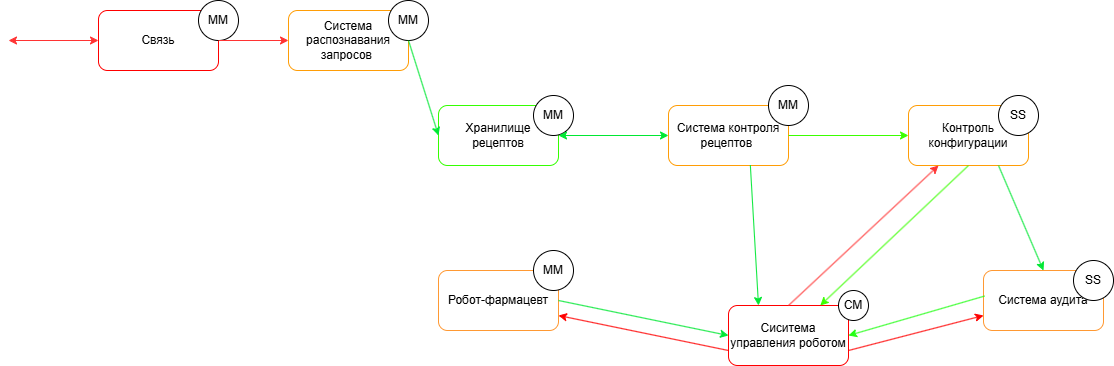

The diagram above was exported from draw.io. Its source (the exported page's mxGraphModel, read from the mxfile embedded in the PNG):
<mxGraphModel dx="1378" dy="794" grid="1" gridSize="10" guides="1" tooltips="1" connect="1" arrows="1" fold="1" page="1" pageScale="1" pageWidth="850" pageHeight="1100" math="0" shadow="0">
  <root>
    <mxCell id="0" />
    <mxCell id="1" parent="0" />
    <mxCell id="KGMlbOrpHIqGdY60iRKk-10" value="Связь" style="rounded=1;whiteSpace=wrap;html=1;strokeColor=#FF0000;" parent="1" vertex="1">
      <mxGeometry x="190" y="135" width="120" height="60" as="geometry" />
    </mxCell>
    <mxCell id="KGMlbOrpHIqGdY60iRKk-11" value="Система контроля рецептов&amp;nbsp;" style="rounded=1;whiteSpace=wrap;html=1;strokeColor=light-dark(#FF9D06,#FFFFFF);" parent="1" vertex="1">
      <mxGeometry x="760" y="230" width="120" height="60" as="geometry" />
    </mxCell>
    <mxCell id="KGMlbOrpHIqGdY60iRKk-12" value="Сиситема управления роботом" style="rounded=1;whiteSpace=wrap;html=1;strokeColor=#FF0000;" parent="1" vertex="1">
      <mxGeometry x="820" y="430" width="120" height="60" as="geometry" />
    </mxCell>
    <mxCell id="KGMlbOrpHIqGdY60iRKk-13" value="Контроль конфигурации" style="rounded=1;whiteSpace=wrap;html=1;strokeColor=light-dark(#FF9D06,#FFFFFF);" parent="1" vertex="1">
      <mxGeometry x="1000" y="230" width="120" height="60" as="geometry" />
    </mxCell>
    <mxCell id="KGMlbOrpHIqGdY60iRKk-14" value="Робот-фармацевт" style="rounded=1;whiteSpace=wrap;html=1;strokeColor=light-dark(#FF9933,#FF3333);" parent="1" vertex="1">
      <mxGeometry x="530" y="395" width="120" height="60" as="geometry" />
    </mxCell>
    <mxCell id="KGMlbOrpHIqGdY60iRKk-15" value="MM" style="ellipse;whiteSpace=wrap;html=1;aspect=fixed;" parent="1" vertex="1">
      <mxGeometry x="290" y="125" width="40" height="40" as="geometry" />
    </mxCell>
    <mxCell id="KGMlbOrpHIqGdY60iRKk-16" value="CM" style="ellipse;whiteSpace=wrap;html=1;aspect=fixed;" parent="1" vertex="1">
      <mxGeometry x="930" y="415" width="30" height="30" as="geometry" />
    </mxCell>
    <mxCell id="KGMlbOrpHIqGdY60iRKk-17" value="SS" style="ellipse;whiteSpace=wrap;html=1;aspect=fixed;" parent="1" vertex="1">
      <mxGeometry x="1090" y="220" width="40" height="40" as="geometry" />
    </mxCell>
    <mxCell id="KGMlbOrpHIqGdY60iRKk-18" value="MM" style="ellipse;whiteSpace=wrap;html=1;aspect=fixed;" parent="1" vertex="1">
      <mxGeometry x="860" y="210" width="40" height="40" as="geometry" />
    </mxCell>
    <mxCell id="KGMlbOrpHIqGdY60iRKk-19" value="MM" style="ellipse;whiteSpace=wrap;html=1;aspect=fixed;" parent="1" vertex="1">
      <mxGeometry x="625" y="375" width="40" height="40" as="geometry" />
    </mxCell>
    <mxCell id="KGMlbOrpHIqGdY60iRKk-20" value="Система аудита" style="rounded=1;whiteSpace=wrap;html=1;strokeColor=light-dark(#FF9933,#FF3333);" parent="1" vertex="1">
      <mxGeometry x="1075" y="395" width="120" height="60" as="geometry" />
    </mxCell>
    <mxCell id="KGMlbOrpHIqGdY60iRKk-21" value="SS" style="ellipse;whiteSpace=wrap;html=1;aspect=fixed;" parent="1" vertex="1">
      <mxGeometry x="1165" y="385" width="40" height="40" as="geometry" />
    </mxCell>
    <mxCell id="KGMlbOrpHIqGdY60iRKk-22" value="Хранилище рецептов" style="rounded=1;whiteSpace=wrap;html=1;strokeColor=light-dark(#35FF01,#FFFFFF);" parent="1" vertex="1">
      <mxGeometry x="530" y="230" width="120" height="60" as="geometry" />
    </mxCell>
    <mxCell id="KGMlbOrpHIqGdY60iRKk-23" value="MM" style="ellipse;whiteSpace=wrap;html=1;aspect=fixed;" parent="1" vertex="1">
      <mxGeometry x="625" y="220" width="40" height="40" as="geometry" />
    </mxCell>
    <mxCell id="KGMlbOrpHIqGdY60iRKk-29" value="" style="endArrow=classic;html=1;rounded=0;exitX=1;exitY=0.5;exitDx=0;exitDy=0;entryX=0;entryY=0.5;entryDx=0;entryDy=0;strokeColor=light-dark(#00E833,#66CC00);" parent="1" source="KGMlbOrpHIqGdY60iRKk-14" target="KGMlbOrpHIqGdY60iRKk-12" edge="1">
      <mxGeometry width="50" height="50" relative="1" as="geometry">
        <mxPoint x="470" y="335" as="sourcePoint" />
        <mxPoint x="520" y="285" as="targetPoint" />
      </mxGeometry>
    </mxCell>
    <mxCell id="KGMlbOrpHIqGdY60iRKk-30" value="" style="endArrow=classic;html=1;rounded=0;entryX=1;entryY=0.75;entryDx=0;entryDy=0;exitX=0;exitY=0.75;exitDx=0;exitDy=0;strokeColor=light-dark(#FF0000,#FF0000);" parent="1" source="KGMlbOrpHIqGdY60iRKk-12" target="KGMlbOrpHIqGdY60iRKk-14" edge="1">
      <mxGeometry width="50" height="50" relative="1" as="geometry">
        <mxPoint x="470" y="335" as="sourcePoint" />
        <mxPoint x="520" y="285" as="targetPoint" />
      </mxGeometry>
    </mxCell>
    <mxCell id="KGMlbOrpHIqGdY60iRKk-31" value="" style="endArrow=classic;html=1;rounded=0;exitX=0.009;exitY=0.426;exitDx=0;exitDy=0;strokeColor=light-dark(#22FF14,#66CC00);exitPerimeter=0;entryX=1;entryY=0.5;entryDx=0;entryDy=0;" parent="1" source="KGMlbOrpHIqGdY60iRKk-20" edge="1" target="KGMlbOrpHIqGdY60iRKk-12">
      <mxGeometry width="50" height="50" relative="1" as="geometry">
        <mxPoint x="640" y="335" as="sourcePoint" />
        <mxPoint x="1001" y="421" as="targetPoint" />
      </mxGeometry>
    </mxCell>
    <mxCell id="KGMlbOrpHIqGdY60iRKk-35" value="" style="endArrow=classic;html=1;rounded=0;exitX=1;exitY=0.75;exitDx=0;exitDy=0;entryX=0;entryY=0.75;entryDx=0;entryDy=0;strokeColor=light-dark(#FF0000,#FF3333);" parent="1" source="KGMlbOrpHIqGdY60iRKk-12" target="KGMlbOrpHIqGdY60iRKk-20" edge="1">
      <mxGeometry width="50" height="50" relative="1" as="geometry">
        <mxPoint x="660" y="345" as="sourcePoint" />
        <mxPoint x="710" y="295" as="targetPoint" />
      </mxGeometry>
    </mxCell>
    <mxCell id="oSA1jE0CDLiAbmvR_8WU-16" value="" style="endArrow=classic;startArrow=classic;html=1;rounded=0;exitX=0;exitY=0.5;exitDx=0;exitDy=0;strokeColor=#FF3333;" parent="1" source="KGMlbOrpHIqGdY60iRKk-10" edge="1">
      <mxGeometry width="50" height="50" relative="1" as="geometry">
        <mxPoint x="290" y="320" as="sourcePoint" />
        <mxPoint x="100" y="165" as="targetPoint" />
      </mxGeometry>
    </mxCell>
    <mxCell id="oSA1jE0CDLiAbmvR_8WU-17" value="" style="endArrow=classic;html=1;rounded=0;exitX=1;exitY=0.5;exitDx=0;exitDy=0;strokeColor=#FF3333;entryX=0;entryY=0.5;entryDx=0;entryDy=0;" parent="1" source="KGMlbOrpHIqGdY60iRKk-10" target="V0KXSBhVs7RnnH6YXfHN-2" edge="1">
      <mxGeometry width="50" height="50" relative="1" as="geometry">
        <mxPoint x="790" y="270" as="sourcePoint" />
        <mxPoint x="450" y="165" as="targetPoint" />
      </mxGeometry>
    </mxCell>
    <mxCell id="oSA1jE0CDLiAbmvR_8WU-20" value="" style="endArrow=classic;startArrow=classic;html=1;rounded=0;entryX=1;entryY=0.5;entryDx=0;entryDy=0;exitX=0;exitY=0.5;exitDx=0;exitDy=0;strokeColor=light-dark(#00E833,#66CC00);" parent="1" source="KGMlbOrpHIqGdY60iRKk-11" target="KGMlbOrpHIqGdY60iRKk-22" edge="1">
      <mxGeometry width="50" height="50" relative="1" as="geometry">
        <mxPoint x="785" y="500" as="sourcePoint" />
        <mxPoint x="540" y="225" as="targetPoint" />
      </mxGeometry>
    </mxCell>
    <mxCell id="oSA1jE0CDLiAbmvR_8WU-22" value="" style="endArrow=classic;html=1;rounded=0;exitX=1;exitY=0.5;exitDx=0;exitDy=0;entryX=0;entryY=0.5;entryDx=0;entryDy=0;strokeColor=#3BFF00;" parent="1" source="KGMlbOrpHIqGdY60iRKk-11" target="KGMlbOrpHIqGdY60iRKk-13" edge="1">
      <mxGeometry width="50" height="50" relative="1" as="geometry">
        <mxPoint x="1110" y="545" as="sourcePoint" />
        <mxPoint x="1160" y="495" as="targetPoint" />
      </mxGeometry>
    </mxCell>
    <mxCell id="oSA1jE0CDLiAbmvR_8WU-24" value="" style="endArrow=classic;html=1;rounded=0;exitX=0.5;exitY=1;exitDx=0;exitDy=0;strokeColor=#3BFF00;" parent="1" source="KGMlbOrpHIqGdY60iRKk-13" target="KGMlbOrpHIqGdY60iRKk-12" edge="1">
      <mxGeometry width="50" height="50" relative="1" as="geometry">
        <mxPoint x="1180" y="675" as="sourcePoint" />
        <mxPoint x="1230" y="625" as="targetPoint" />
      </mxGeometry>
    </mxCell>
    <mxCell id="oSA1jE0CDLiAbmvR_8WU-25" value="" style="endArrow=classic;html=1;rounded=0;exitX=0.5;exitY=0;exitDx=0;exitDy=0;entryX=0.25;entryY=1;entryDx=0;entryDy=0;strokeColor=#FF3333;" parent="1" source="KGMlbOrpHIqGdY60iRKk-12" target="KGMlbOrpHIqGdY60iRKk-13" edge="1">
      <mxGeometry width="50" height="50" relative="1" as="geometry">
        <mxPoint x="1180" y="675" as="sourcePoint" />
        <mxPoint x="1230" y="625" as="targetPoint" />
      </mxGeometry>
    </mxCell>
    <mxCell id="V0KXSBhVs7RnnH6YXfHN-2" value="Система распознавания запросов&amp;nbsp;" style="rounded=1;whiteSpace=wrap;html=1;strokeColor=light-dark(#FF9D06,#FFFFFF);" parent="1" vertex="1">
      <mxGeometry x="380" y="135" width="120" height="60" as="geometry" />
    </mxCell>
    <mxCell id="V0KXSBhVs7RnnH6YXfHN-3" value="MM" style="ellipse;whiteSpace=wrap;html=1;aspect=fixed;" parent="1" vertex="1">
      <mxGeometry x="480" y="125" width="40" height="40" as="geometry" />
    </mxCell>
    <mxCell id="V0KXSBhVs7RnnH6YXfHN-4" value="" style="endArrow=classic;html=1;rounded=0;exitX=1;exitY=0.5;exitDx=0;exitDy=0;entryX=0;entryY=0.5;entryDx=0;entryDy=0;strokeColor=light-dark(#00E833,#66CC00);" parent="1" source="V0KXSBhVs7RnnH6YXfHN-2" target="KGMlbOrpHIqGdY60iRKk-22" edge="1">
      <mxGeometry width="50" height="50" relative="1" as="geometry">
        <mxPoint x="900" y="410" as="sourcePoint" />
        <mxPoint x="950" y="360" as="targetPoint" />
      </mxGeometry>
    </mxCell>
    <mxCell id="V0KXSBhVs7RnnH6YXfHN-15" value="" style="endArrow=classic;html=1;rounded=0;exitX=0.682;exitY=0.993;exitDx=0;exitDy=0;exitPerimeter=0;entryX=0.25;entryY=0;entryDx=0;entryDy=0;strokeColor=light-dark(#00E833,#66CC00);" parent="1" source="KGMlbOrpHIqGdY60iRKk-11" target="KGMlbOrpHIqGdY60iRKk-12" edge="1">
      <mxGeometry width="50" height="50" relative="1" as="geometry">
        <mxPoint x="910" y="445" as="sourcePoint" />
        <mxPoint x="960" y="395" as="targetPoint" />
      </mxGeometry>
    </mxCell>
    <mxCell id="V0KXSBhVs7RnnH6YXfHN-16" value="" style="endArrow=classic;html=1;rounded=0;exitX=0.75;exitY=1;exitDx=0;exitDy=0;entryX=0.5;entryY=0;entryDx=0;entryDy=0;strokeColor=light-dark(#00E833,#66CC00);" parent="1" source="KGMlbOrpHIqGdY60iRKk-13" target="KGMlbOrpHIqGdY60iRKk-20" edge="1">
      <mxGeometry width="50" height="50" relative="1" as="geometry">
        <mxPoint x="1050" y="445" as="sourcePoint" />
        <mxPoint x="1100" y="395" as="targetPoint" />
      </mxGeometry>
    </mxCell>
  </root>
</mxGraphModel>